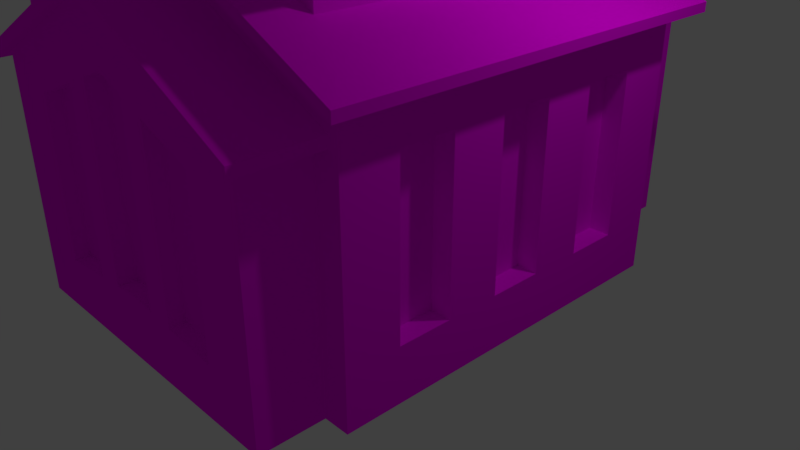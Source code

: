 # Source: churh.blend  (saved by Blender 2.78.0; exported with 4.5.12 LTS)
import bpy
from mathutils import Matrix  # noqa: F401  (used for matrix-valued properties, if any)

bpy.ops.wm.read_factory_settings(use_empty=True)
scene = bpy.context.scene
scene.name = 'Scene'

# ---- collections
col_collection_1 = bpy.data.collections.new('Collection 1'); scene.collection.children.link(col_collection_1)

# ---- images (referenced by path relative to the original .blend; pixels are not part of the script)
import os
ASSET_DIR = os.environ.get("B2B_ASSET_DIR", "")  # directory of the original .blend (textures are referenced by path, not embedded)
HERE = os.path.dirname(os.path.abspath(__file__))  # packed textures are extracted next to this script under _unpacked/

def load_image(name, relpath, width, height, colorspace="sRGB"):
    """Load a texture the original file referenced (path relative to the .blend, or extracted next to this script)."""
    p = next((c for c in (os.path.join(HERE, relpath), os.path.join(ASSET_DIR, relpath)) if relpath and os.path.exists(c)), "")
    if p:
        img = bpy.data.images.load(p, check_existing=True)
        img.name = name
    else:  # same state as the original file: an image datablock whose file is absent (Cycles renders it pink)
        img = bpy.data.images.new(name, width, height)
        img.source = "FILE"
        img.filepath = "//" + (relpath or name)
    img.colorspace_settings.name = colorspace
    return img
img_gray_png = load_image('Gray.png', 'Gray.png', 1024, 1024, 'sRGB')
img_black_png = load_image('Black.png', 'Black.png', 1024, 1024, 'sRGB')
img_darkish_gray = load_image('Darkish Gray', 'Darkish Gray.png', 1024, 1024, 'sRGB')

# ---- materials (node trees are filled in below, after node groups)
mat_gray = bpy.data.materials.new('Gray')
mat_gray.alpha_threshold = 0.0
mat_gray.roughness = 0.5
mat_gray.line_color = (0.0, 0.0, 0.0, 1.0)
mat_black = bpy.data.materials.new('Black')
mat_black.alpha_threshold = 0.0
mat_black.roughness = 0.5
mat_dark_gray = bpy.data.materials.new('Dark Gray')
mat_dark_gray.alpha_threshold = 0.0
mat_dark_gray.roughness = 0.5

# ---- material node trees
mat_gray.use_nodes = True; mat_gray.node_tree.nodes.clear()
_N = mat_gray.node_tree.nodes; _L = mat_gray.node_tree.links
n0 = _N.new('ShaderNodeOutputMaterial'); n0.name = 'Material Output'; n0.location = (300, 300)
n1 = _N.new('ShaderNodeBsdfDiffuse'); n1.name = 'Diffuse BSDF'; n1.location = (10, 300)
n2 = _N.new('ShaderNodeTexImage'); n2.name = 'Image Texture'; n2.location = (-180, 300)
n2.width = 140
n2.image = img_gray_png
_L.new(n1.outputs[0], n0.inputs[0])
_L.new(n2.outputs[0], n1.inputs[0])
n0.is_active_output = True
mat_black.use_nodes = True; mat_black.node_tree.nodes.clear()
_N = mat_black.node_tree.nodes; _L = mat_black.node_tree.links
n0 = _N.new('ShaderNodeOutputMaterial'); n0.name = 'Material Output'; n0.location = (300, 300)
n1 = _N.new('ShaderNodeBsdfDiffuse'); n1.name = 'Diffuse BSDF'; n1.location = (10, 300)
n2 = _N.new('ShaderNodeTexImage'); n2.name = 'Image Texture'; n2.location = (-180, 300)
n2.width = 140
n2.image = img_black_png
_L.new(n1.outputs[0], n0.inputs[0])
_L.new(n2.outputs[0], n1.inputs[0])
n0.is_active_output = True
mat_dark_gray.use_nodes = True; mat_dark_gray.node_tree.nodes.clear()
_N = mat_dark_gray.node_tree.nodes; _L = mat_dark_gray.node_tree.links
n0 = _N.new('ShaderNodeOutputMaterial'); n0.name = 'Material Output'; n0.location = (300, 300)
n1 = _N.new('ShaderNodeBsdfDiffuse'); n1.name = 'Diffuse BSDF'; n1.location = (10, 300)
n2 = _N.new('ShaderNodeTexImage'); n2.name = 'Image Texture'; n2.location = (-180, 300)
n2.width = 140
n2.image = img_darkish_gray
_L.new(n1.outputs[0], n0.inputs[0])
_L.new(n2.outputs[0], n1.inputs[0])
n0.is_active_output = True

# ---- world
world_world = bpy.data.worlds.new('World'); scene.world = world_world
world_world.color = (0.05088, 0.05088, 0.05088)
world_world.use_sun_shadow = False
world_world.sun_shadow_jitter_overblur = 0.0
world_world.cycles.sampling_method = 'MANUAL'

# ---- cameras
cam_camera = bpy.data.cameras.new('Camera')
cam_camera.clip_end = 100.0
cam_camera.lens = 35.0
cam_camera.sensor_width = 32.0
cam_camera.sensor_height = 18.0
cam_camera.ortho_scale = 7.314
cam_camera.dof.focus_distance = 0.0

# ---- lights
light_lamp = bpy.data.lights.new('Lamp', 'POINT')
light_lamp.transmission_factor = 0.0
light_lamp.cutoff_distance = 30.0
light_lamp.energy = 100.0
light_lamp.shadow_buffer_clip_start = 1.001
light_lamp.shadow_soft_size = 0.1
light_lamp.shadow_maximum_resolution = 0.006
light_lamp.use_absolute_resolution = True

# ---- meshes
me_cube = bpy.data.meshes.new('Cube')
me_cube.from_pydata([(1.0, 1.0, -0.04835), (1.0, -1.0, -0.04835), (-1.0, -1.0, -0.04835), (-1.0, 1.0, -0.04835), (1.0, 1.0, 1.368), (1.0, -1.0, 1.368), (-1.0, -1.0, 1.368), (-1.0, 1.0, 1.368), (1.788e-07, 1.0, -0.04835), (0.0, -1.0, -0.04835), (2.384e-07, 1.0, 1.85), (-5.364e-07, -1.0, 1.85), (0.7346, 0.5981, 1.496), (0.7346, -0.871, 1.496), (1.356e-07, 0.5981, 1.85), (-0.7346, 0.5981, 1.496), (-4.336e-07, -0.871, 1.85), (-0.7346, -0.871, 1.496), (0.7346, 0.5981, 1.824), (0.7346, -0.871, 1.824), (1.41e-07, 0.5981, 2.178), (-0.7346, 0.5981, 1.824), (-4.282e-07, -0.871, 2.178), (-0.7346, -0.871, 1.824), (-0.5138, 0.4805, -0.04657), (-0.6739, 0.4805, 3.952), (-0.6739, 1.688, -0.04657), (-0.6739, 1.688, 3.952), (0.5252, 0.4805, -0.04657), (0.6377, 0.4805, 3.952), (0.6377, 1.688, -0.04657), (0.6377, 1.688, 3.952), (-0.5118, 0.6454, 3.952), (-0.5118, 1.517, 3.952), (0.4944, 1.517, 3.952), (0.4944, 0.6454, 3.952), (-0.5118, 0.6454, 3.681), (-0.5118, 1.517, 3.681), (0.4944, 1.517, 3.681), (0.4944, 0.6454, 3.681), (-3.631e-08, -1.0, -0.04178), (-0.8695, -1.0, -0.04178), (0.8695, -1.0, -0.04178), (0.8695, -1.0, 1.19), (-0.8695, -1.0, 1.19), (-5.027e-07, -1.0, 1.609), (-1.207e-07, -1.339, -0.04178), (-0.8695, -1.339, -0.04178), (0.8695, -1.339, -0.04178), (0.8695, -1.339, 1.19), (-0.8695, -1.339, 1.19), (-5.871e-07, -1.339, 1.609), (-0.5138, 0.4805, 0.3679), (-0.5138, 0.4805, 0.7823), (-0.5138, 0.4805, 1.197), (-0.6739, 0.4805, 1.611), (-0.6739, 0.4805, 2.026), (-0.6739, 0.4805, 3.538), (-0.6739, 1.688, 3.538), (-0.6739, 1.688, 2.026), (-0.6739, 1.688, 1.611), (-0.6739, 1.688, 1.197), (-0.6739, 1.688, 0.7823), (-0.6739, 1.688, 0.3679), (0.6377, 1.688, 3.538), (0.6377, 1.688, 2.026), (0.6377, 1.688, 1.611), (0.6377, 1.688, 1.197), (0.6377, 1.688, 0.7823), (0.6377, 1.688, 0.3679), (0.6377, 0.4805, 3.538), (0.6377, 0.4805, 2.026), (0.6377, 0.4805, 1.611), (0.5252, 0.4805, 1.197), (0.5252, 0.4805, 0.7823), (0.5252, 0.4805, 0.3679), (0.2655, 1.688, -0.04657), (-0.2541, 1.688, -0.04657), (-0.2541, 1.688, 3.952), (0.005701, 1.688, 3.952), (0.2655, 1.688, 3.952), (-0.2541, 0.4805, -0.04657), (0.005701, 0.4805, -0.04657), (0.2655, 0.4805, -0.04657), (0.2655, 0.4805, 3.952), (0.005701, 0.4805, 3.952), (-0.2541, 0.4805, 3.952), (0.005701, 1.517, 3.952), (0.005701, 0.6454, 3.952), (-0.1716, 1.517, 3.681), (0.005701, 1.517, 3.681), (0.183, 1.517, 3.681), (0.183, 0.6454, 3.681), (0.005701, 0.6454, 3.681), (-0.1716, 0.6454, 3.681), (0.2655, 0.4805, 0.3679), (0.005701, 0.4805, 0.3679), (-0.2541, 0.4805, 0.3679), (0.2655, 0.4805, 0.7823), (0.005701, 0.4805, 0.7823), (-0.2541, 0.4805, 0.7823), (0.2655, 0.4805, 1.197), (0.005701, 0.4805, 1.197), (-0.2541, 0.4805, 1.197), (0.2655, 0.4805, 1.611), (0.005701, 0.4805, 1.611), (-0.2541, 0.4805, 1.611), (0.2655, 0.4805, 2.026), (0.005701, 0.4805, 2.026), (-0.2541, 0.4805, 2.026), (0.2655, 0.4805, 3.538), (0.005701, 0.4805, 3.538), (-0.2541, 0.4805, 3.538), (-0.2541, 1.688, 0.3679), (0.2655, 1.688, 0.3679), (-0.2541, 1.688, 0.7823), (0.005701, 1.688, 0.7823), (0.2655, 1.688, 0.7823), (-0.2541, 1.688, 1.197), (0.005701, 1.688, 1.197), (0.2655, 1.688, 1.197), (-0.2541, 1.688, 1.611), (0.005701, 1.688, 1.611), (0.2655, 1.688, 1.611), (-0.2541, 1.688, 2.026), (0.2655, 1.688, 2.026), (-0.2541, 1.688, 3.538), (0.005701, 1.688, 3.538), (0.2655, 1.688, 3.538), (0.2655, 1.566, -0.04657), (0.005701, 1.566, -0.04657), (-0.2541, 1.566, -0.04657), (-0.2541, 1.566, 0.3679), (0.005701, 1.566, 0.3679), (0.2655, 1.566, 0.3679), (-0.2541, 1.566, 0.7823), (0.005701, 1.566, 0.7823), (0.2655, 1.566, 0.7823), (0.6377, 0.7596, 3.952), (0.4944, 0.7596, 3.952), (0.4944, 0.7596, 3.835), (-0.5118, 0.7596, 3.835), (-0.5118, 0.7596, 3.952), (-0.6739, 0.7596, 3.835), (-0.6739, 0.7596, 3.952), (0.6377, 0.7596, 3.835), (0.6377, 0.8997, 3.952), (0.4944, 0.8997, 3.952), (0.4944, 0.8997, 3.835), (-0.5118, 0.8997, 3.835), (-0.6739, 0.8997, 3.835), (0.6377, 0.8997, 3.835), (-0.5118, 0.8997, 3.952), (-0.6739, 0.8997, 3.952), (0.6377, 1.235, 3.952), (0.4944, 1.235, 3.835), (0.4944, 1.235, 3.952), (-0.5118, 1.235, 3.835), (-0.6739, 1.235, 3.835), (0.6377, 1.235, 3.835), (0.4944, 1.095, 3.835), (-0.5118, 1.095, 3.952), (-0.5118, 1.095, 3.835), (-0.6739, 1.095, 3.835), (-0.6739, 1.095, 3.952), (0.6377, 1.095, 3.835), (0.6377, 1.095, 3.952), (0.4944, 1.095, 3.952), (0.1176, 0.4805, 3.835), (0.1176, 1.517, 3.835), (0.1176, 1.517, 3.952), (0.1176, 1.688, 3.835), (0.1176, 1.688, 3.952), (0.1176, 0.6454, 3.835), (0.1176, 0.6454, 3.952), (0.1176, 0.4805, 3.952), (-0.5118, 1.235, 3.952), (-0.6739, 1.235, 3.952), (-0.07768, 0.4805, 3.835), (-0.07768, 1.517, 3.835), (-0.07768, 1.688, 3.835), (-0.07768, 0.6454, 3.835), (-0.1716, 0.6454, 3.835), (-0.1716, 1.517, 3.835), (-0.2178, 1.688, 3.835), (-0.2178, 0.4805, 3.835), (-0.2178, 1.517, 3.835), (-0.2178, 0.6454, 3.835), (-0.2178, 1.688, 3.952), (-0.2178, 1.517, 3.952), (-0.07768, 0.6454, 3.952), (-0.07768, 0.4805, 3.952), (-0.2178, 0.553, 3.952), (-0.2178, 0.4805, 3.952), (-0.2178, 0.6454, 3.952), (-0.07768, 1.517, 3.952), (-0.07768, 1.688, 3.952), (0.2577, 1.517, 3.952), (0.2577, 1.688, 3.952), (0.2577, 1.517, 3.835), (0.2577, 0.4805, 3.952), (0.2577, 0.496, 3.952), (0.2577, 0.4805, 3.835), (0.2577, 0.6454, 3.952), (0.2577, 1.688, 3.835), (0.2577, 0.6454, 3.835), (0.183, 1.517, 3.835), (0.183, 0.6454, 3.835), (0.7346, 0.5981, 1.873), (0.7346, -0.871, 1.873), (1.418e-07, 0.5981, 2.227), (-0.7346, 0.5981, 1.873), (-4.274e-07, -0.871, 2.227), (-0.7346, -0.871, 1.873), (0.8775, 0.741, 1.743), (0.8775, -1.014, 1.743), (1.978e-07, 0.741, 2.166), (-0.8775, 0.741, 1.743), (-4.821e-07, -1.014, 2.166), (-0.8775, -1.014, 1.743), (0.8775, 0.741, 1.802), (0.8775, -1.014, 1.802), (1.988e-07, 0.741, 2.224), (-0.8775, 0.741, 1.802), (-4.812e-07, -1.014, 2.224), (-0.8775, -1.014, 1.802), (1.0, 1.0, 1.412), (1.0, -1.0, 1.412), (2.387e-07, 1.0, 1.893), (-1.0, 1.0, 1.412), (-5.362e-07, -1.0, 1.893), (-1.0, -1.0, 1.412), (-0.7346, -0.871, 1.54), (0.7346, 0.5981, 1.54), (0.7346, -0.871, 1.54), (1.358e-07, 0.5981, 1.894), (-0.7346, 0.5981, 1.54), (-4.334e-07, -0.871, 1.894), (1.121, 1.121, 1.303), (1.121, -1.121, 1.303), (2.841e-07, 1.121, 1.843), (-1.121, 1.121, 1.303), (-5.845e-07, -1.121, 1.843), (-1.121, -1.121, 1.303), (1.121, 1.121, 1.351), (2.843e-07, 1.121, 1.891), (-1.121, -1.121, 1.351), (-5.842e-07, -1.121, 1.891), (1.121, -1.121, 1.351), (-1.121, 1.121, 1.351), (-5.027e-07, -1.0, 1.659), (-0.8695, -1.0, 1.24), (0.8695, -1.0, 1.24), (-5.871e-07, -1.339, 1.659), (-0.8695, -1.339, 1.24), (0.8695, -1.339, 1.24), (-5.907e-07, -1.407, 1.599), (-5.907e-07, -1.407, 1.656), (-0.9498, -1.407, 1.142), (0.9498, -1.407, 1.142), (0.9498, -0.9812, 1.142), (-0.9498, -0.9812, 1.142), (-0.9498, -1.407, 1.196), (0.9498, -1.407, 1.196), (0.9498, -0.9812, 1.196), (-0.9498, -0.9812, 1.196), (1.0, 1.0, 0.2349), (1.0, 1.0, 0.5182), (1.0, 1.0, 0.8015), (1.0, 1.0, 1.085), (1.0, -1.0, 0.2349), (1.0, -1.0, 0.5182), (1.0, -1.0, 0.8015), (1.0, -1.0, 1.085), (-1.0, -1.0, 0.2349), (-1.0, -1.0, 0.5182), (-1.0, -1.0, 0.8015), (-1.0, -1.0, 1.085), (-1.0, 1.0, 0.2349), (-1.0, 1.0, 0.5182), (-1.0, 1.0, 0.8015), (-1.0, 1.0, 1.085), (1.907e-07, 1.0, 0.3313), (2.027e-07, 1.0, 0.7109), (2.146e-07, 1.0, 1.091), (2.265e-07, 1.0, 1.47), (0.8695, -1.0, 0.2045), (0.8695, -1.0, 0.4508), (0.8695, -1.0, 0.6972), (0.8695, -1.0, 0.9435), (-0.8695, -1.0, 0.2045), (-0.8695, -1.0, 0.4508), (-0.8695, -1.0, 0.6972), (-0.8695, -1.0, 0.9435), (0.8695, -1.339, 0.2045), (0.8695, -1.339, 0.4508), (0.8695, -1.339, 0.6972), (0.8695, -1.339, 0.9435), (-0.8695, -1.339, 0.2045), (-0.8695, -1.339, 0.4508), (-0.8695, -1.339, 0.6972), (-0.8695, -1.339, 0.9435), (-4.938e-07, -1.339, 1.279), (-2.14e-07, -1.339, 0.2883), (1.0, 0.7143, -0.04835), (1.0, 0.4286, -0.04835), (1.0, 0.1429, -0.04835), (1.0, -0.1429, -0.04835), (1.0, -0.4286, -0.04835), (1.0, -0.7143, -0.04835), (-1.0, -0.7143, -0.04835), (-1.0, -0.4286, -0.04835), (-1.0, -0.1429, -0.04835), (-1.0, 0.1429, -0.04835), (-1.0, 0.4286, -0.04835), (-1.0, 0.7143, -0.04835), (1.0, 0.7143, 1.368), (1.0, 0.4286, 1.368), (1.0, 0.1429, 1.368), (1.0, -0.1429, 1.368), (1.0, -0.4286, 1.368), (1.0, -0.7143, 1.368), (-1.0, -0.7143, 1.368), (-1.0, -0.4286, 1.368), (-1.0, -0.1429, 1.368), (-1.0, 0.1429, 1.368), (-1.0, 0.4286, 1.368), (-1.0, 0.7143, 1.368), (2.554e-08, -0.7143, -0.04835), (5.109e-08, -0.4286, -0.04835), (7.663e-08, -0.1429, -0.04835), (1.022e-07, 0.1429, -0.04835), (1.277e-07, 0.4286, -0.04835), (1.533e-07, 0.7143, -0.04835), (0.7346, 0.3882, 1.496), (0.7346, 0.1784, 1.496), (0.7346, -0.03152, 1.496), (0.7346, -0.2414, 1.496), (0.7346, -0.4513, 1.496), (0.7346, -0.6611, 1.496), (-0.7346, -0.6611, 1.496), (-0.7346, -0.4513, 1.496), (-0.7346, -0.2414, 1.496), (-0.7346, -0.03152, 1.496), (-0.7346, 0.1784, 1.496), (-0.7346, 0.3882, 1.496), (0.7346, 0.3882, 1.824), (0.7346, 0.1784, 1.824), (0.7346, -0.03152, 1.824), (0.7346, -0.2414, 1.824), (0.7346, -0.4513, 1.824), (0.7346, -0.6611, 1.824), (-0.7346, -0.6611, 1.824), (-0.7346, -0.4513, 1.824), (-0.7346, -0.2414, 1.824), (-0.7346, -0.03152, 1.824), (-0.7346, 0.1784, 1.824), (-0.7346, 0.3882, 1.824), (0.7346, 0.3882, 1.873), (0.7346, 0.1784, 1.873), (0.7346, -0.03152, 1.873), (0.7346, -0.2414, 1.873), (0.7346, -0.4513, 1.873), (0.7346, -0.6611, 1.873), (-0.7346, -0.6611, 1.873), (-0.7346, -0.4513, 1.873), (-0.7346, -0.2414, 1.873), (-0.7346, -0.03152, 1.873), (-0.7346, 0.1784, 1.873), (-0.7346, 0.3882, 1.873), (6.05e-08, 0.3882, 2.227), (-2.081e-08, 0.1784, 2.227), (-1.021e-07, -0.03152, 2.227), (-1.834e-07, -0.2414, 2.227), (-2.647e-07, -0.4513, 2.227), (-3.461e-07, -0.6611, 2.227), (0.8775, 0.4903, 1.743), (0.8775, 0.2396, 1.743), (0.8775, -0.0111, 1.743), (0.8775, -0.2618, 1.743), (0.8775, -0.5125, 1.743), (0.8775, -0.7632, 1.743), (-0.8775, -0.7632, 1.743), (-0.8775, -0.5125, 1.743), (-0.8775, -0.2618, 1.743), (-0.8775, -0.0111, 1.743), (-0.8775, 0.2396, 1.743), (-0.8775, 0.4903, 1.743), (0.8775, 0.4903, 1.802), (0.8775, 0.2396, 1.802), (0.8775, -0.0111, 1.802), (0.8775, -0.2618, 1.802), (0.8775, -0.5125, 1.802), (0.8775, -0.7632, 1.802), (-0.8775, -0.7632, 1.802), (-0.8775, -0.5125, 1.802), (-0.8775, -0.2618, 1.802), (-0.8775, -0.0111, 1.802), (-0.8775, 0.2396, 1.802), (-0.8775, 0.4903, 1.802), (1.0, 0.7143, 1.412), (1.0, 0.4286, 1.412), (1.0, 0.1428, 1.412), (1.0, -0.1429, 1.412), (1.0, -0.4286, 1.412), (1.0, -0.7143, 1.412), (-1.0, -0.7143, 1.412), (-1.0, -0.4286, 1.412), (-1.0, -0.1429, 1.412), (-1.0, 0.1428, 1.412), (-1.0, 0.4286, 1.412), (-1.0, 0.7143, 1.412), (0.7346, 0.3882, 1.54), (0.7346, 0.1783, 1.54), (0.7346, -0.03153, 1.54), (0.7346, -0.2414, 1.54), (0.7346, -0.4513, 1.54), (0.7346, -0.6612, 1.54), (-0.7346, -0.6612, 1.54), (-0.7346, -0.4513, 1.54), (-0.7346, -0.2414, 1.54), (-0.7346, -0.03153, 1.54), (-0.7346, 0.1783, 1.54), (-0.7346, 0.3882, 1.54), (1.121, 0.8006, 1.303), (1.121, 0.4804, 1.303), (1.121, 0.1601, 1.303), (1.121, -0.1601, 1.303), (1.121, -0.4804, 1.303), (1.121, -0.8006, 1.303), (-1.121, -0.8006, 1.303), (-1.121, -0.4804, 1.303), (-1.121, -0.1601, 1.303), (-1.121, 0.1601, 1.303), (-1.121, 0.4804, 1.303), (-1.121, 0.8006, 1.303), (1.121, 0.8006, 1.351), (1.121, 0.4804, 1.351), (1.121, 0.1601, 1.351), (1.121, -0.1601, 1.351), (1.121, -0.4804, 1.351), (1.121, -0.8007, 1.351), (-1.121, -0.8007, 1.351), (-1.121, -0.4804, 1.351), (-1.121, -0.1601, 1.351), (-1.121, 0.1601, 1.351), (-1.121, 0.4804, 1.351), (-1.121, 0.8006, 1.351), (-1.0, -0.7143, 0.2349), (-1.0, -0.4286, 0.2349), (-1.0, -0.1429, 0.2349), (-1.0, 0.1429, 0.2349), (-1.0, 0.4286, 0.2349), (-1.0, 0.7143, 0.2349), (-1.0, -0.7143, 0.5182), (-1.0, -0.4286, 0.5182), (-1.0, -0.1429, 0.5182), (-1.0, 0.1429, 0.5182), (-1.0, 0.4286, 0.5182), (-1.0, 0.7143, 0.5182), (-1.0, -0.7143, 0.8015), (-1.0, -0.4286, 0.8015), (-1.0, -0.1429, 0.8015), (-1.0, 0.1429, 0.8015), (-1.0, 0.4286, 0.8015), (-1.0, 0.7143, 0.8015), (-1.0, -0.7143, 1.085), (-1.0, -0.4286, 1.085), (-1.0, -0.1429, 1.085), (-1.0, 0.1429, 1.085), (-1.0, 0.4286, 1.085), (-1.0, 0.7143, 1.085), (1.0, 0.7143, 0.2349), (1.0, 0.4286, 0.2349), (1.0, 0.1429, 0.2349), (1.0, -0.1429, 0.2349), (1.0, -0.4286, 0.2349), (1.0, -0.7143, 0.2349), (1.0, 0.7143, 0.5182), (1.0, 0.4286, 0.5182), (1.0, 0.1429, 0.5182), (1.0, -0.1429, 0.5182), (1.0, -0.4286, 0.5182), (1.0, -0.7143, 0.5182), (1.0, 0.7143, 0.8015), (1.0, 0.4286, 0.8015), (1.0, 0.1429, 0.8015), (1.0, -0.1429, 0.8015), (1.0, -0.4286, 0.8015), (1.0, -0.7143, 0.8015), (1.0, 0.7143, 1.085), (1.0, 0.4286, 1.085), (1.0, 0.1429, 1.085), (1.0, -0.1429, 1.085), (1.0, -0.4286, 1.085), (1.0, -0.7143, 1.085), (0.8904, 0.7143, 0.2349), (0.8904, 0.4286, 0.2349), (0.8904, 0.1429, 0.2349), (0.8904, -0.1429, 0.2349), (0.8904, -0.4286, 0.2349), (0.8904, -0.7143, 0.2349), (0.8904, 0.7143, 0.5182), (0.8904, 0.4286, 0.5182), (0.8904, 0.1429, 0.5182), (0.8904, -0.1429, 0.5182), (0.8904, -0.4286, 0.5182), (0.8904, -0.7143, 0.5182), (0.8904, 0.7143, 0.8015), (0.8904, 0.4286, 0.8015), (0.8904, 0.1429, 0.8015), (0.8904, -0.1429, 0.8015), (0.8904, -0.4286, 0.8015), (0.8904, -0.7143, 0.8015), (0.8904, 0.7143, 1.085), (0.8904, 0.4286, 1.085), (0.8904, 0.1429, 1.085), (0.8904, -0.1429, 1.085), (0.8904, -0.4286, 1.085), (0.8904, -0.7143, 1.085), (-0.8983, -0.7143, 0.2349), (-0.8983, -0.4286, 0.2349), (-0.8983, -0.1429, 0.2349), (-0.8983, 0.1429, 0.2349), (-0.8983, 0.4286, 0.2349), (-0.8983, 0.7143, 0.2349), (-0.8983, -0.7143, 0.5182), (-0.8983, -0.4286, 0.5182), (-0.8983, -0.1429, 0.5182), (-0.8983, 0.1429, 0.5182), (-0.8983, 0.4286, 0.5182), (-0.8983, 0.7143, 0.5182), (-0.8983, -0.7143, 0.8015), (-0.8983, -0.4286, 0.8015), (-0.8983, -0.1429, 0.8015), (-0.8983, 0.1429, 0.8015), (-0.8983, 0.4286, 0.8015), (-0.8983, 0.7143, 0.8015), (-0.8983, -0.7143, 1.085), (-0.8983, -0.4286, 1.085), (-0.8983, -0.1429, 1.085), (-0.8983, 0.1429, 1.085), (-0.8983, 0.4286, 1.085), (-0.8983, 0.7143, 1.085), (-0.3333, 1.0, -0.04835), (-0.6667, 1.0, -0.04835), (-0.3333, -1.0, -0.04835), (-0.6667, -1.0, -0.04835), (-0.3333, 1.0, 1.689), (-0.6667, 1.0, 1.529), (-0.3333, -1.0, 1.689), (-0.6667, -1.0, 1.529), (-0.2449, 0.5981, 1.732), (-0.4897, 0.5981, 1.614), (-0.2449, -0.871, 1.732), (-0.4897, -0.871, 1.614), (-0.2449, 0.5981, 2.06), (-0.4897, 0.5981, 1.942), (-0.2449, -0.871, 2.06), (-0.4897, -0.871, 1.942), (-0.2898, -1.0, -0.04178), (-0.5796, -1.0, -0.04178), (-0.2898, -1.0, 1.469), (-0.5796, -1.0, 1.329), (-0.2898, -1.339, -0.04178), (-0.5796, -1.339, -0.04178), (-0.2898, -1.339, 1.469), (-0.5796, -1.339, 1.329), (-0.2449, 0.5981, 2.109), (-0.4897, 0.5981, 1.991), (-0.2449, -0.871, 2.109), (-0.4897, -0.871, 1.991), (-0.2925, 0.741, 2.025), (-0.585, 0.741, 1.884), (-0.2925, -1.014, 2.025), (-0.585, -1.014, 1.884), (-0.2925, 0.741, 2.083), (-0.585, 0.741, 1.943), (-0.2925, -1.014, 2.083), (-0.585, -1.014, 1.943), (-0.3333, 1.0, 1.733), (-0.6667, 1.0, 1.572), (-0.3333, -1.0, 1.733), (-0.6667, -1.0, 1.572), (-0.2449, 0.5981, 1.776), (-0.4897, 0.5981, 1.658), (-0.2449, -0.871, 1.776), (-0.4897, -0.871, 1.658), (-0.3736, 1.121, 1.663), (-0.7473, 1.121, 1.483), (-0.3736, -1.121, 1.663), (-0.7473, -1.121, 1.483), (-0.3736, 1.121, 1.711), (-0.7473, 1.121, 1.531), (-0.3736, -1.121, 1.711), (-0.7473, -1.121, 1.531), (-0.2898, -1.0, 1.519), (-0.5796, -1.0, 1.379), (-0.2898, -1.339, 1.519), (-0.5796, -1.339, 1.379), (-0.3166, -1.407, 1.447), (-0.6332, -1.407, 1.294), (-0.3166, -1.407, 1.503), (-0.6332, -1.407, 1.35), (-0.2898, -1.339, 0.2604), (-0.5796, -1.339, 0.2325), (-0.2898, -1.339, 0.5625), (-0.5796, -1.339, 0.5067), (-0.2898, -1.339, 0.8647), (-0.5796, -1.339, 0.7809), (-0.2898, -1.339, 1.167), (-0.5796, -1.339, 1.055), (-0.3333, 1.0, 1.342), (-0.6667, 1.0, 1.213), (-0.3333, 1.0, 0.9942), (-0.6667, 1.0, 0.8979), (-0.3333, 1.0, 0.6467), (-0.6667, 1.0, 0.5825), (-0.3333, 1.0, 0.2992), (-0.6667, 1.0, 0.2671), (-0.4897, 0.3882, 1.991), (-0.2449, 0.3882, 2.109), (-0.4897, 0.1784, 1.991), (-0.2449, 0.1784, 2.109), (-0.4897, -0.03152, 1.991), (-0.2449, -0.03152, 2.109), (-0.4897, -0.2414, 1.991), (-0.2449, -0.2414, 2.109), (-0.4897, -0.4513, 1.991), (-0.2449, -0.4513, 2.109), (-0.4897, -0.6611, 1.991), (-0.2449, -0.6611, 2.109), (-0.3333, 0.7143, -0.04835), (-0.6667, 0.7143, -0.04835), (-0.3333, 0.4286, -0.04835), (-0.6667, 0.4286, -0.04835), (-0.3333, 0.1429, -0.04835), (-0.6667, 0.1429, -0.04835), (-0.3333, -0.1429, -0.04835), (-0.6667, -0.1429, -0.04835), (-0.3333, -0.4286, -0.04835), (-0.6667, -0.4286, -0.04835), (-0.3333, -0.7143, -0.04835), (-0.6667, -0.7143, -0.04835), (0.6667, 1.0, -0.04835), (0.3333, 1.0, -0.04835), (0.6667, -1.0, -0.04835), (0.3333, -1.0, -0.04835), (0.6667, 1.0, 1.529), (0.3333, 1.0, 1.689), (0.6667, -1.0, 1.529), (0.3333, -1.0, 1.689), (0.4897, 0.5981, 1.614), (0.2449, 0.5981, 1.732), (0.4897, -0.871, 1.614), (0.2449, -0.871, 1.732), (0.4897, 0.5981, 1.942), (0.2449, 0.5981, 2.06), (0.4897, -0.871, 1.942), (0.2449, -0.871, 2.06), (0.5796, -1.0, -0.04178), (0.2898, -1.0, -0.04178), (0.5796, -1.0, 1.329), (0.2898, -1.0, 1.469), (0.5796, -1.339, -0.04178), (0.2898, -1.339, -0.04178), (0.5796, -1.339, 1.329), (0.2898, -1.339, 1.469), (0.4897, 0.5981, 1.991), (0.2449, 0.5981, 2.109), (0.4897, -0.871, 1.991), (0.2449, -0.871, 2.109), (0.585, 0.741, 1.884), (0.2925, 0.741, 2.025), (0.585, -1.014, 1.884), (0.2925, -1.014, 2.025), (0.585, 0.741, 1.943), (0.2925, 0.741, 2.083), (0.585, -1.014, 1.943), (0.2925, -1.014, 2.083), (0.6667, 1.0, 1.572), (0.3333, 1.0, 1.733), (0.6667, -1.0, 1.572), (0.3333, -1.0, 1.733), (0.4897, 0.5981, 1.658), (0.2449, 0.5981, 1.776), (0.4897, -0.871, 1.658), (0.2449, -0.871, 1.776), (0.7473, 1.121, 1.483), (0.3736, 1.121, 1.663), (0.7473, -1.121, 1.483), (0.3736, -1.121, 1.663), (0.7473, 1.121, 1.531), (0.3736, 1.121, 1.711), (0.7473, -1.121, 1.531), (0.3736, -1.121, 1.711), (0.5796, -1.0, 1.379), (0.2898, -1.0, 1.519), (0.5796, -1.339, 1.379), (0.2898, -1.339, 1.519), (0.6332, -1.407, 1.294), (0.3166, -1.407, 1.447), (0.6332, -1.407, 1.35), (0.3166, -1.407, 1.503), (0.5796, -1.339, 0.2325), (0.2898, -1.339, 0.2604), (0.5796, -1.339, 0.5067), (0.2898, -1.339, 0.5625), (0.5796, -1.339, 0.7809), (0.2898, -1.339, 0.8647), (0.5796, -1.339, 1.055), (0.2898, -1.339, 1.167), (0.6667, 1.0, 1.213), (0.3333, 1.0, 1.342), (0.6667, 1.0, 0.8979), (0.3333, 1.0, 0.9942), (0.6667, 1.0, 0.5825), (0.3333, 1.0, 0.6467), (0.6667, 1.0, 0.2671), (0.3333, 1.0, 0.2992), (0.2449, 0.3882, 2.109), (0.4897, 0.3882, 1.991), (0.2449, 0.1784, 2.109), (0.4897, 0.1784, 1.991), (0.2449, -0.03152, 2.109), (0.4897, -0.03152, 1.991), (0.2449, -0.2414, 2.109), (0.4897, -0.2414, 1.991), (0.2449, -0.4513, 2.109), (0.4897, -0.4513, 1.991), (0.2449, -0.6611, 2.109), (0.4897, -0.6611, 1.991), (0.6667, 0.7143, -0.04835), (0.3333, 0.7143, -0.04835), (0.6667, 0.4286, -0.04835), (0.3333, 0.4286, -0.04835), (0.6667, 0.1429, -0.04835), (0.3333, 0.1429, -0.04835), (0.6667, -0.1429, -0.04835), (0.3333, -0.1429, -0.04835), (0.6667, -0.4286, -0.04835), (0.3333, -0.4286, -0.04835), (0.6667, -0.7143, -0.04835), (0.3333, -0.7143, -0.04835), (-0.2898, -1.261, 0.2604), (-0.5796, -1.261, 0.2325), (-0.2898, -1.261, 0.5625), (-0.5796, -1.261, 0.5067), (-0.2898, -1.261, 0.8647), (-0.5796, -1.261, 0.7809), (-0.2898, -1.261, 1.167), (-0.5796, -1.261, 1.055), (0.5796, -1.261, 0.2325), (0.2898, -1.261, 0.2604), (0.5796, -1.261, 0.5067), (0.2898, -1.261, 0.5625), (0.5796, -1.261, 0.7809), (0.2898, -1.261, 0.8647), (0.5796, -1.261, 1.055), (0.2898, -1.261, 1.167), (0.1356, 1.688, 0.7823), (0.1356, 1.688, 1.197), (0.1356, 1.688, 1.611), (0.1356, 1.688, 2.026), (0.1356, 1.688, 3.538), (0.1356, 1.566, -0.04657), (0.1356, 1.566, 0.3679), (0.1356, 1.566, 0.7823), (-0.1242, 1.688, 0.7823), (-0.1242, 1.688, 1.197), (-0.1242, 1.688, 1.611), (-0.1242, 1.688, 2.026), (-0.1242, 1.688, 3.538), (-0.1242, 1.566, -0.04657), (-0.1242, 1.566, 0.3679), (-0.1242, 1.566, 0.7823), (-0.1242, 1.438, 2.44), (-0.1242, 1.52, 2.438), (-0.6739, 0.4805, 2.53), (-0.6739, 0.4805, 3.034), (-0.6739, 1.688, 3.034), (-0.6739, 1.688, 2.53), (0.6377, 1.688, 3.034), (0.6377, 1.688, 2.53), (0.6377, 0.4805, 3.034), (0.6377, 0.4805, 2.53), (-0.2541, 1.688, 3.034), (-0.2541, 1.688, 2.53), (0.2655, 1.688, 3.034), (0.2655, 1.688, 2.53), (0.2655, 0.4805, 3.034), (0.2655, 0.4805, 2.53), (0.005701, 0.4805, 3.034), (0.005701, 0.4805, 2.53), (-0.2541, 0.4805, 3.034), (-0.2541, 0.4805, 2.53), (0.166, 1.688, 3.034), (0.166, 1.688, 2.53), (-0.1539, 1.688, 3.034), (-0.1539, 1.688, 2.53), (-0.6739, 1.173, -0.04657), (-0.6739, 0.8268, -0.04657), (-0.6739, 0.8268, 0.3679), (-0.6739, 1.173, 0.3679), (-0.6739, 0.8268, 0.7823), (-0.6739, 1.173, 0.7823), (-0.6739, 0.8268, 1.197), (-0.6739, 1.173, 1.197), (-0.6739, 0.8268, 1.611), (-0.6739, 1.173, 1.611), (-0.6739, 0.8268, 2.026), (-0.6739, 1.173, 2.026), (-0.6739, 0.8268, 3.538), (-0.6739, 1.173, 3.538), (-0.2541, 1.173, -0.04657), (-0.2541, 0.8268, -0.04657), (-0.6739, 0.8268, 2.53), (-0.6739, 1.173, 2.53), (-0.6739, 0.8268, 3.034), (-0.6739, 1.173, 3.034), (0.6377, 0.8268, -0.04657), (0.6377, 1.173, -0.04657), (0.6377, 1.173, 0.3679), (0.6377, 0.8268, 0.3679), (0.6377, 1.173, 0.7823), (0.6377, 0.8268, 0.7823), (0.6377, 1.173, 1.197), (0.6377, 0.8268, 1.197), (0.6377, 1.173, 1.611), (0.6377, 0.8268, 1.611), (0.6377, 1.173, 2.026), (0.6377, 0.8268, 2.026), (0.6377, 1.173, 3.538), (0.6377, 0.8268, 3.538), (0.2655, 1.173, -0.04657), (0.2655, 0.8268, -0.04657), (0.6377, 1.173, 2.53), (0.6377, 0.8268, 2.53), (0.6377, 1.173, 3.034), (0.6377, 0.8268, 3.034), (0.5223, 1.173, 2.53), (0.5223, 0.8268, 2.53), (0.5223, 1.173, 3.034), (0.5223, 0.8268, 3.034), (-0.5924, 0.8268, 2.53), (-0.5924, 1.173, 2.53), (-0.5924, 0.8268, 3.034), (-0.5924, 1.173, 3.034), (0.166, 1.57, 3.034), (0.166, 1.57, 2.53), (-0.1539, 1.57, 3.034), (-0.1539, 1.57, 2.53), (0.1667, 1.0, -0.04835), (0.1667, -1.0, -0.04835), (0.1667, 1.0, 1.77), (0.1667, -1.0, 1.77), (0.1224, 0.5981, 1.791), (0.1224, -0.871, 1.791), (0.1224, 0.5981, 2.119), (0.1224, -0.871, 2.119), (0.1449, -1.0, -0.04178), (0.1449, -1.0, 1.539), (0.1449, -1.339, -0.04178), (0.1449, -1.339, 1.539), (0.1224, 0.5981, 2.168), (0.1224, -0.871, 2.168), (0.1462, 0.741, 2.095), (0.1462, -1.014, 2.095), (0.1462, 0.741, 2.154), (0.1462, -1.014, 2.154), (0.1667, 1.0, 1.813), (0.1667, -1.0, 1.813), (0.1224, 0.5981, 1.835), (0.1224, -0.871, 1.835), (0.1868, 1.121, 1.753), (0.1868, -1.121, 1.753), (0.1868, 1.121, 1.801), (0.1868, -1.121, 1.801), (0.1449, -1.0, 1.589), (0.1449, -1.339, 1.589), (0.1583, -1.407, 1.523), (0.1583, -1.407, 1.58), (0.1449, -1.339, 0.2743), (0.1449, -1.339, 0.5905), (0.1449, -1.339, 0.9066), (0.1449, -1.339, 1.223), (0.1667, 1.0, 1.406), (0.1667, 1.0, 1.042), (0.1667, 1.0, 0.6788), (0.1667, 1.0, 0.3152), (0.1667, 0.7143, -0.04835), (0.1667, 0.4286, -0.04835), (0.1667, 0.1429, -0.04835), (0.1667, -0.1429, -0.04835), (0.1667, -0.4286, -0.04835), (0.1667, -0.7143, -0.04835), (0.1224, 0.3882, 2.168), (0.1224, 0.1784, 2.168), (0.1224, -0.03152, 2.168), (0.1224, -0.2414, 2.168), (0.1224, -0.4513, 2.168), (0.1224, -0.6611, 2.168), (-0.1224, 0.3882, 2.168), (-0.1224, 0.1784, 2.168), (-0.1224, -0.03152, 2.168), (-0.1224, -0.2414, 2.168), (-0.1224, -0.4513, 2.168), (-0.1224, -0.6611, 2.168), (-0.1667, 1.0, -0.04835), (-0.1667, -1.0, -0.04835), (-0.1667, 1.0, 1.77), (-0.1667, -1.0, 1.77), (-0.1224, 0.5981, 1.791), (-0.1224, -0.871, 1.791), (-0.1224, 0.5981, 2.119), (-0.1224, -0.871, 2.119), (-0.1449, -1.0, -0.04178), (-0.1449, -1.0, 1.539), (-0.1449, -1.339, -0.04178), (-0.1449, -1.339, 1.539), (-0.1224, 0.5981, 2.168), (-0.1224, -0.871, 2.168), (-0.1462, 0.741, 2.095), (-0.1462, -1.014, 2.095), (-0.1462, 0.741, 2.154), (-0.1462, -1.014, 2.154), (-0.1667, 1.0, 1.813), (-0.1667, -1.0, 1.813), (-0.1224, 0.5981, 1.835), (-0.1224, -0.871, 1.835), (-0.1868, 1.121, 1.753), (-0.1868, -1.121, 1.753), (-0.1868, 1.121, 1.801), (-0.1868, -1.121, 1.801), (-0.1449, -1.0, 1.589), (-0.1449, -1.339, 1.589), (-0.1583, -1.407, 1.523), (-0.1583, -1.407, 1.58), (-0.1449, -1.339, 0.2743), (-0.1449, -1.339, 0.5905), (-0.1449, -1.339, 0.9066), (-0.1449, -1.339, 1.223), (-0.1667, 1.0, 1.406), (-0.1667, 1.0, 1.042), (-0.1667, 1.0, 0.6788), (-0.1667, 1.0, 0.3152), (-0.1667, 0.7143, -0.04835), (-0.1667, 0.4286, -0.04835), (-0.1667, 0.1429, -0.04835), (-0.1667, -0.1429, -0.04835), (-0.1667, -0.4286, -0.04835), (-0.1667, -0.7143, -0.04835), (-4.775e-07, -1.248, 1.279), (-3.842e-07, -1.248, 0.9485), (-2.909e-07, -1.248, 0.6184), (-1.976e-07, -1.248, 0.2883), (0.1449, -1.248, 0.2743), (0.1449, -1.248, 0.5905), (0.1449, -1.248, 0.9066), (0.1449, -1.248, 1.223), (-0.1449, -1.248, 0.2743), (-0.1449, -1.248, 0.5905), (-0.1449, -1.248, 0.9066), (-0.1449, -1.248, 1.223), (0.2653, 1.0, -0.04835), (-0.2539, 1.0, -0.04835), (-0.7528, 0.4107, 3.549), (-0.7528, 0.4107, 3.95), (-0.7528, 1.254, 3.95), (-0.7528, 1.76, 3.95), (0.2968, 1.76, 3.95), (0.7128, 1.76, 3.95), (0.7128, 0.7225, 3.95), (0.7128, 0.4107, 3.95), (-0.2836, 0.4107, 3.95), (-0.7528, 1.76, 3.549), (0.7128, 1.76, 3.549), (0.7128, 0.4107, 3.549), (-0.2836, 0.4107, 3.549), (0.7128, 0.7977, 3.549), (0.2968, 1.76, 3.549), (-0.7528, 1.185, 3.549), (-0.2836, 1.76, 3.95), (-0.08658, 1.76, 3.95), (0.006588, 1.76, 3.95), (0.2882, 1.76, 3.95), (0.2968, 0.4107, 3.95), (0.1316, 0.4107, 3.95), (0.006588, 0.4107, 3.95), (-0.2431, 0.4107, 3.95), (0.2968, 0.4107, 3.549), (0.006588, 0.4107, 3.549), (-0.2836, 1.76, 3.549), (-0.1385, 1.76, 3.549), (0.006588, 1.76, 3.549), (0.1517, 1.76, 3.549), (-0.7528, 0.7225, 3.819), (-0.7528, 0.7225, 3.95), (0.7128, 0.7225, 3.819), (0.7128, 0.8791, 3.819), (0.7128, 0.8791, 3.95), (-0.7528, 0.8791, 3.819), (-0.7528, 0.8791, 3.95), (0.7128, 1.254, 3.819), (0.7128, 1.254, 3.95), (-0.7528, 1.097, 3.819), (-0.7528, 1.097, 3.95), (-0.7528, 1.254, 3.819), (0.7128, 1.097, 3.819), (0.7128, 1.097, 3.95), (0.1316, 0.4107, 3.819), (0.1316, 1.76, 3.819), (0.1316, 1.76, 3.95), (-0.2431, 1.76, 3.819), (-0.08658, 1.76, 3.819), (-0.2431, 0.4107, 3.819), (-0.08658, 0.4107, 3.819), (-0.2431, 1.76, 3.95), (-0.08658, 0.4107, 3.95), (0.2882, 1.76, 3.819), (0.2882, 0.4107, 3.819), (0.2882, 0.4107, 3.95), (-0.7528, 0.7977, 3.549), (0.7128, 1.185, 3.549)], [(776, 777), (645, 964), (544, 965), (852, 908)], [(643, 547, 2, 310), (857, 16, 237, 873), (495, 321, 5, 273), (909, 9, 40, 916), (471, 327, 7, 281), (619, 545, 3, 278), (889, 852, 8, 282), (646, 1, 42, 660), (680, 226, 244, 692), (895, 853, 9, 328), (913, 16, 22, 915), (856, 14, 20, 858), (912, 14, 235, 928), (322, 6, 243, 430), (652, 12, 233, 684), (405, 227, 248, 441), (369, 211, 223, 399), (346, 18, 214, 376), (334, 12, 18, 346), (654, 13, 19, 658), (340, 17, 23, 352), (553, 15, 21, 557), (171, 204, 1019, 1011), (85, 191, 1018, 988), (202, 168, 1010, 1020), (143, 150, 1001, 996), (835, 820, 28, 83), (27, 177, 176, 33), (84, 29, 35, 203, 201), (29, 138, 139, 35), (89, 37, 36, 94), (35, 139, 140, 148, 147, 167, 160, 155, 156, 34, 38, 39), (33, 176, 157, 162, 161, 152, 149, 141, 142, 32, 36, 37), (599, 254, 262, 603), (666, 49, 259, 700), (551, 6, 44, 563), (274, 2, 41, 290), (855, 11, 45, 861), (273, 5, 43, 289), (611, 567, 50, 301), (885, 863, 51, 302), (289, 43, 49, 297), (660, 42, 48, 664), (290, 41, 47, 298), (916, 40, 46, 918), (81, 97, 52, 24), (97, 100, 53, 52), (100, 103, 54, 53), (103, 106, 55, 54), (106, 109, 56, 55), (794, 112, 57, 779), (820, 823, 75, 28), (823, 825, 74, 75), (825, 827, 73, 74), (827, 829, 72, 73), (829, 831, 71, 72), (839, 833, 70, 784), (76, 114, 69, 30), (114, 117, 68, 69), (117, 120, 67, 68), (120, 123, 66, 67), (123, 125, 65, 66), (788, 128, 64, 782), (800, 803, 63, 26), (803, 805, 62, 63), (805, 807, 61, 62), (807, 809, 60, 61), (809, 811, 59, 60), (819, 813, 58, 780), (780, 58, 126, 786), (796, 764, 128, 788), (60, 59, 124, 121), (762, 763, 125, 123), (61, 60, 121, 118), (769, 770, 122, 119), (761, 762, 123, 120), (62, 61, 118, 115), (768, 769, 119, 116), (760, 761, 120, 117), (63, 62, 115, 113), (113, 115, 135, 132), (26, 63, 113, 77), (117, 114, 134, 137), (784, 70, 110, 790), (790, 110, 111, 792), (792, 111, 112, 794), (72, 71, 107, 104), (104, 107, 108, 105), (105, 108, 109, 106), (73, 72, 104, 101), (101, 104, 105, 102), (102, 105, 106, 103), (74, 73, 101, 98), (98, 101, 102, 99), (99, 102, 103, 100), (75, 74, 98, 95), (95, 98, 99, 96), (96, 99, 100, 97), (28, 75, 95, 83), (83, 95, 96, 82), (82, 96, 97, 81), (32, 194, 187, 182, 94, 36), (88, 174, 173, 207, 92, 93), (38, 91, 92, 39), (91, 90, 93, 92), (90, 89, 94, 93), (188, 189, 186, 184), (31, 80, 198, 197, 34), (79, 196, 195, 87), (25, 86, 192, 194, 32), (86, 193, 192), (85, 175, 174, 88), (34, 197, 199, 206, 91, 38), (87, 195, 179, 183, 89, 90), (801, 815, 81, 24), (198, 80, 970, 985), (196, 79, 984, 983), (184, 180, 1014, 1013), (84, 200, 1021, 986), (27, 78, 982, 969), (764, 127, 994, 995), (774, 775, 136, 133), (766, 767, 137, 134), (773, 774, 133, 130), (765, 766, 134, 129), (768, 116, 136, 775), (114, 76, 129, 134), (77, 113, 132, 131), (760, 117, 137, 767), (190, 191, 85, 88), (201, 200, 84), (143, 141, 149, 150), (140, 145, 151, 148), (150, 149, 152, 153), (148, 151, 146, 147), (182, 181, 190, 88, 93, 94), (163, 162, 157, 158), (160, 165, 159, 155), (178, 181, 182, 187, 185), (179, 180, 184, 186, 183), (180, 179, 195, 196), (181, 178, 191, 190), (165, 160, 167, 166), (162, 163, 164, 161), (147, 146, 166, 167), (156, 154, 31, 34), (207, 205, 203, 35, 39, 92), (206, 169, 170, 87, 90, 91), (170, 172, 79, 87), (185, 187, 194, 192, 193), (168, 173, 174, 175), (169, 171, 172, 170), (199, 197, 198, 204), (205, 202, 200, 201, 203), (145, 140, 139, 138), (141, 143, 144, 142), (161, 164, 153, 152), (142, 144, 25, 32), (202, 205, 207, 173, 168), (199, 204, 171, 169, 206), (158, 157, 176, 177), (155, 159, 154, 156), (183, 186, 189, 33, 37, 89), (33, 189, 188, 78, 27), (630, 364, 213, 571), (901, 375, 212, 865), (352, 23, 219, 382), (571, 213, 225, 579), (865, 212, 224, 869), (915, 22, 218, 923), (674, 215, 221, 678), (376, 214, 220, 388), (382, 219, 225, 394), (573, 217, 223, 577), (866, 216, 222, 868), (923, 218, 224, 925), (858, 20, 216, 866), (363, 209, 221, 393), (557, 21, 217, 573), (668, 208, 220, 676), (920, 210, 222, 924), (658, 19, 215, 674), (581, 229, 236, 585), (406, 231, 232, 418), (870, 228, 235, 872), (927, 230, 237, 929), (400, 226, 233, 412), (682, 227, 234, 686), (854, 10, 240, 874), (411, 229, 249, 447), (555, 17, 232, 587), (911, 11, 242, 931), (345, 15, 236, 423), (339, 13, 234, 417), (430, 243, 246, 442), (874, 240, 245, 876), (931, 242, 247, 933), (424, 238, 244, 436), (690, 239, 248, 694), (589, 241, 249, 593), (316, 4, 238, 424), (650, 5, 239, 690), (926, 228, 245, 932), (871, 230, 247, 877), (549, 7, 241, 589), (583, 231, 246, 595), (597, 251, 254, 599), (878, 250, 253, 879), (861, 45, 250, 878), (563, 44, 251, 597), (254, 251, 265, 262), (44, 50, 258, 261), (261, 258, 262, 265), (936, 256, 257, 937), (259, 260, 264, 263), (700, 259, 263, 702), (43, 252, 264, 260), (879, 253, 257, 881), (919, 51, 256, 936), (251, 44, 261, 265), (49, 43, 260, 259), (252, 255, 263, 264), (44, 293, 301, 50), (293, 292, 300, 301), (292, 291, 299, 300), (291, 290, 298, 299), (42, 286, 294, 48), (286, 287, 295, 294), (287, 288, 296, 295), (288, 289, 297, 296), (862, 882, 303, 46), (939, 938, 960, 961), (884, 885, 959, 958), (938, 303, 955, 960), (565, 605, 298, 47), (605, 607, 299, 298), (607, 609, 300, 299), (609, 611, 301, 300), (1, 270, 286, 42), (270, 271, 287, 286), (271, 272, 288, 287), (272, 273, 289, 288), (6, 277, 293, 44), (277, 276, 292, 293), (276, 275, 291, 292), (275, 274, 290, 291), (854, 886, 285, 10), (886, 887, 284, 285), (887, 888, 283, 284), (888, 889, 282, 283), (549, 613, 281, 7), (613, 615, 280, 281), (615, 617, 279, 280), (617, 619, 278, 279), (315, 453, 278, 3), (453, 459, 279, 278), (459, 465, 280, 279), (465, 471, 281, 280), (309, 477, 270, 1), (477, 483, 271, 270), (483, 489, 272, 271), (489, 495, 273, 272), (268, 269, 490, 484), (482, 488, 512, 506), (485, 491, 492, 486), (490, 491, 515, 514), (487, 493, 494, 488), (483, 477, 501, 507), (267, 268, 484, 478), (486, 492, 516, 510), (479, 485, 486, 480), (487, 481, 505, 511), (481, 487, 488, 482), (475, 474, 498, 499), (266, 267, 478, 472), (476, 482, 506, 500), (473, 479, 480, 474), (491, 485, 509, 515), (475, 481, 482, 476), (480, 486, 510, 504), (0, 266, 472, 304), (304, 472, 473, 305), (305, 473, 474, 306), (306, 474, 475, 307), (307, 475, 476, 308), (308, 476, 477, 309), (276, 277, 466, 460), (467, 461, 533, 539), (461, 467, 468, 462), (468, 469, 541, 540), (463, 469, 470, 464), (456, 462, 534, 528), (275, 276, 460, 454), (457, 451, 523, 529), (455, 461, 462, 456), (460, 466, 538, 532), (457, 463, 464, 458), (453, 452, 524, 525), (274, 275, 454, 448), (461, 455, 527, 533), (449, 455, 456, 450), (450, 456, 528, 522), (451, 457, 458, 452), (466, 467, 539, 538), (2, 274, 448, 310), (310, 448, 449, 311), (311, 449, 450, 312), (312, 450, 451, 313), (313, 451, 452, 314), (314, 452, 453, 315), (5, 321, 429, 239), (321, 320, 428, 429), (320, 319, 427, 428), (319, 318, 426, 427), (318, 317, 425, 426), (317, 316, 424, 425), (239, 429, 441, 248), (429, 428, 440, 441), (428, 427, 439, 440), (427, 426, 438, 439), (426, 425, 437, 438), (425, 424, 436, 437), (241, 435, 447, 249), (435, 434, 446, 447), (434, 433, 445, 446), (433, 432, 444, 445), (432, 431, 443, 444), (431, 430, 442, 443), (12, 334, 412, 233), (334, 335, 413, 412), (335, 336, 414, 413), (336, 337, 415, 414), (337, 338, 416, 415), (338, 339, 417, 416), (17, 340, 418, 232), (340, 341, 419, 418), (341, 342, 420, 419), (342, 343, 421, 420), (343, 344, 422, 421), (344, 345, 423, 422), (231, 406, 442, 246), (406, 407, 443, 442), (407, 408, 444, 443), (408, 409, 445, 444), (409, 410, 446, 445), (410, 411, 447, 446), (227, 405, 417, 234), (405, 404, 416, 417), (404, 403, 415, 416), (403, 402, 414, 415), (402, 401, 413, 414), (401, 400, 412, 413), (229, 411, 423, 236), (411, 410, 422, 423), (410, 409, 421, 422), (409, 408, 420, 421), (408, 407, 419, 420), (407, 406, 418, 419), (208, 358, 388, 220), (358, 359, 389, 388), (359, 360, 390, 389), (360, 361, 391, 390), (361, 362, 392, 391), (362, 363, 393, 392), (217, 387, 399, 223), (387, 386, 398, 399), (386, 385, 397, 398), (385, 384, 396, 397), (384, 383, 395, 396), (383, 382, 394, 395), (215, 381, 393, 221), (381, 380, 392, 393), (380, 379, 391, 392), (379, 378, 390, 391), (378, 377, 389, 390), (377, 376, 388, 389), (21, 357, 387, 217), (357, 356, 386, 387), (356, 355, 385, 386), (355, 354, 384, 385), (354, 353, 383, 384), (353, 352, 382, 383), (864, 210, 370, 896), (896, 370, 371, 897), (897, 371, 372, 898), (898, 372, 373, 899), (899, 373, 374, 900), (900, 374, 375, 901), (569, 211, 369, 620), (620, 369, 368, 622), (622, 368, 367, 624), (624, 367, 366, 626), (626, 366, 365, 628), (628, 365, 364, 630), (15, 345, 357, 21), (345, 344, 356, 357), (344, 343, 355, 356), (343, 342, 354, 355), (342, 341, 353, 354), (341, 340, 352, 353), (13, 339, 351, 19), (339, 338, 350, 351), (338, 337, 349, 350), (337, 336, 348, 349), (336, 335, 347, 348), (335, 334, 346, 347), (19, 351, 381, 215), (351, 350, 380, 381), (350, 349, 379, 380), (349, 348, 378, 379), (348, 347, 377, 378), (347, 346, 376, 377), (213, 364, 394, 225), (364, 365, 395, 394), (365, 366, 396, 395), (366, 367, 397, 396), (367, 368, 398, 397), (368, 369, 399, 398), (226, 400, 436, 244), (400, 401, 437, 436), (401, 402, 438, 437), (402, 403, 439, 438), (403, 404, 440, 439), (404, 405, 441, 440), (7, 327, 435, 241), (327, 326, 434, 435), (326, 325, 433, 434), (325, 324, 432, 433), (324, 323, 431, 432), (323, 322, 430, 431), (852, 890, 333, 8), (890, 891, 332, 333), (891, 892, 331, 332), (892, 893, 330, 331), (893, 894, 329, 330), (894, 895, 328, 329), (277, 6, 322, 466), (466, 322, 323, 467), (467, 323, 324, 468), (468, 324, 325, 469), (469, 325, 326, 470), (470, 326, 327, 471), (269, 4, 316, 490), (490, 316, 317, 491), (491, 317, 318, 492), (492, 318, 319, 493), (493, 319, 320, 494), (494, 320, 321, 495), (545, 633, 315, 3), (633, 635, 314, 315), (635, 637, 313, 314), (637, 639, 312, 313), (639, 641, 311, 312), (641, 643, 310, 311), (508, 514, 515, 509), (510, 516, 517, 511), (512, 518, 519, 513), (502, 508, 509, 503), (504, 510, 511, 505), (506, 512, 513, 507), (496, 502, 503, 497), (498, 504, 505, 499), (500, 506, 507, 501), (493, 487, 511, 517), (477, 476, 500, 501), (489, 483, 507, 513), (488, 494, 518, 512), (492, 493, 517, 516), (472, 478, 502, 496), (495, 489, 513, 519), (479, 473, 497, 503), (478, 484, 508, 502), (494, 495, 519, 518), (474, 480, 504, 498), (473, 472, 496, 497), (485, 479, 503, 509), (484, 490, 514, 508), (481, 475, 499, 505), (532, 538, 539, 533), (534, 540, 541, 535), (536, 542, 543, 537), (526, 532, 533, 527), (528, 534, 535, 529), (530, 536, 537, 531), (520, 526, 527, 521), (522, 528, 529, 523), (524, 530, 531, 525), (452, 458, 530, 524), (463, 457, 529, 535), (462, 468, 540, 534), (459, 453, 525, 531), (458, 464, 536, 530), (470, 471, 543, 542), (449, 448, 520, 521), (469, 463, 535, 541), (465, 459, 531, 537), (464, 470, 542, 536), (448, 454, 526, 520), (451, 450, 522, 523), (471, 465, 537, 543), (455, 449, 521, 527), (454, 460, 532, 526), (950, 951, 642, 640), (640, 642, 643, 641), (949, 950, 640, 638), (638, 640, 641, 639), (948, 949, 638, 636), (636, 638, 639, 637), (947, 948, 636, 634), (634, 636, 637, 635), (946, 947, 634, 632), (632, 634, 635, 633), (908, 946, 632, 544), (544, 632, 633, 545), (906, 629, 631, 907), (629, 628, 630, 631), (905, 627, 629, 906), (627, 626, 628, 629), (904, 625, 627, 905), (625, 624, 626, 627), (903, 623, 625, 904), (623, 622, 624, 625), (902, 621, 623, 903), (621, 620, 622, 623), (920, 568, 621, 902), (568, 569, 620, 621), (944, 945, 618, 616), (616, 618, 619, 617), (943, 944, 616, 614), (614, 616, 617, 615), (942, 943, 614, 612), (612, 614, 615, 613), (910, 942, 612, 548), (548, 612, 613, 549), (940, 941, 610, 608), (609, 607, 747, 749), (939, 940, 608, 606), (605, 604, 744, 745), (938, 939, 606, 604), (706, 708, 756, 754), (918, 938, 604, 564), (564, 604, 605, 565), (50, 567, 601, 258), (567, 566, 600, 601), (258, 601, 603, 262), (601, 600, 602, 603), (917, 562, 596, 934), (562, 563, 597, 596), (934, 596, 598, 935), (596, 597, 599, 598), (927, 582, 594, 933), (582, 583, 595, 594), (910, 548, 588, 930), (548, 549, 589, 588), (229, 581, 593, 249), (581, 580, 592, 593), (930, 588, 592, 932), (588, 589, 593, 592), (243, 591, 595, 246), (591, 590, 594, 595), (6, 551, 591, 243), (551, 550, 590, 591), (913, 554, 586, 929), (554, 555, 587, 586), (231, 583, 587, 232), (583, 582, 586, 587), (926, 580, 584, 928), (580, 581, 585, 584), (211, 569, 577, 223), (569, 568, 576, 577), (914, 556, 572, 922), (556, 557, 573, 572), (219, 575, 579, 225), (575, 574, 578, 579), (922, 572, 576, 924), (572, 573, 577, 576), (23, 559, 575, 219), (559, 558, 574, 575), (921, 570, 578, 925), (570, 571, 579, 578), (907, 631, 570, 921), (631, 630, 571, 570), (41, 561, 565, 47), (561, 560, 564, 565), (941, 919, 566, 610), (610, 566, 567, 611), (911, 550, 562, 917), (550, 551, 563, 562), (935, 598, 602, 937), (598, 599, 603, 602), (912, 552, 556, 914), (552, 553, 557, 556), (15, 553, 585, 236), (553, 552, 584, 585), (17, 555, 559, 23), (555, 554, 558, 559), (945, 908, 544, 618), (618, 544, 545, 619), (2, 547, 561, 41), (547, 546, 560, 561), (951, 909, 546, 642), (642, 546, 547, 643), (308, 309, 742, 740), (740, 742, 743, 741), (307, 308, 740, 738), (738, 740, 741, 739), (306, 307, 738, 736), (736, 738, 739, 737), (305, 306, 736, 734), (734, 736, 737, 735), (304, 305, 734, 732), (732, 734, 735, 733), (0, 304, 732, 644), (644, 732, 733, 645), (362, 729, 731, 363), (729, 728, 730, 731), (361, 727, 729, 362), (727, 726, 728, 729), (360, 725, 727, 361), (725, 724, 726, 727), (359, 723, 725, 360), (723, 722, 724, 725), (358, 721, 723, 359), (721, 720, 722, 723), (208, 668, 721, 358), (668, 669, 720, 721), (267, 266, 718, 716), (716, 718, 719, 717), (268, 267, 716, 714), (714, 716, 717, 715), (269, 268, 714, 712), (712, 714, 715, 713), (4, 269, 712, 648), (648, 712, 713, 649), (296, 297, 710, 708), (606, 608, 748, 746), (295, 296, 708, 706), (710, 711, 759, 758), (294, 295, 706, 704), (610, 611, 751, 750), (48, 294, 704, 664), (664, 704, 705, 665), (255, 698, 702, 263), (698, 699, 703, 702), (880, 701, 703, 881), (701, 700, 702, 703), (43, 662, 696, 252), (662, 663, 697, 696), (252, 696, 698, 255), (696, 697, 699, 698), (227, 682, 694, 248), (682, 683, 695, 694), (855, 651, 691, 875), (651, 650, 690, 691), (875, 691, 695, 877), (691, 690, 694, 695), (238, 688, 692, 244), (688, 689, 693, 692), (4, 648, 688, 238), (648, 649, 689, 688), (871, 683, 687, 873), (683, 682, 686, 687), (226, 680, 684, 233), (680, 681, 685, 684), (859, 659, 675, 867), (659, 658, 674, 675), (864, 669, 677, 868), (669, 668, 676, 677), (18, 656, 672, 214), (656, 657, 673, 672), (214, 672, 676, 220), (672, 673, 677, 676), (867, 675, 679, 869), (675, 674, 678, 679), (209, 670, 678, 221), (670, 671, 679, 678), (363, 731, 670, 209), (731, 730, 671, 670), (860, 661, 665, 862), (661, 660, 664, 665), (297, 49, 666, 710), (710, 666, 667, 711), (5, 650, 662, 43), (650, 651, 663, 662), (863, 667, 701, 880), (667, 666, 700, 701), (857, 655, 659, 859), (655, 654, 658, 659), (856, 653, 685, 872), (653, 652, 684, 685), (12, 652, 656, 18), (652, 653, 657, 656), (309, 1, 646, 742), (742, 646, 647, 743), (870, 681, 693, 876), (681, 680, 692, 693), (853, 647, 661, 860), (647, 646, 660, 661), (266, 0, 644, 718), (718, 644, 645, 719), (13, 654, 686, 234), (654, 655, 687, 686), (748, 750, 751, 749), (746, 748, 749, 747), (744, 746, 747, 745), (756, 758, 759, 757), (754, 756, 757, 755), (752, 754, 755, 753), (709, 707, 755, 757), (705, 704, 752, 753), (604, 606, 746, 744), (704, 706, 754, 752), (607, 605, 745, 747), (707, 705, 753, 755), (608, 610, 750, 748), (708, 710, 758, 756), (611, 609, 749, 751), (711, 709, 757, 759), (116, 760, 767, 136), (130, 133, 766, 765), (133, 136, 767, 766), (116, 119, 761, 760), (119, 122, 762, 761), (115, 768, 775, 135), (131, 132, 774, 773), (132, 135, 775, 774), (115, 118, 769, 768), (118, 121, 770, 769), (121, 124, 771, 770), (786, 126, 772, 798), (796, 798, 772, 764), (762, 770, 771, 763), (763, 771, 799, 797), (796, 797, 849, 848), (124, 787, 799, 771), (787, 786, 798, 799), (108, 793, 795, 109), (793, 792, 794, 795), (107, 791, 793, 108), (791, 790, 792, 793), (71, 785, 791, 107), (785, 784, 790, 791), (763, 797, 789, 125), (797, 796, 788, 789), (59, 781, 787, 124), (781, 780, 786, 787), (811, 817, 781, 59), (817, 819, 780, 781), (125, 789, 783, 65), (789, 788, 782, 783), (831, 837, 785, 71), (837, 839, 784, 785), (109, 795, 778, 56), (795, 794, 779, 778), (778, 779, 818, 816), (818, 819, 847, 846), (56, 778, 816, 810), (810, 816, 817, 811), (26, 77, 814, 800), (800, 814, 815, 801), (779, 57, 812, 818), (818, 812, 813, 819), (55, 56, 810, 808), (808, 810, 811, 809), (54, 55, 808, 806), (806, 808, 809, 807), (53, 54, 806, 804), (804, 806, 807, 805), (52, 53, 804, 802), (802, 804, 805, 803), (24, 52, 802, 801), (801, 802, 803, 800), (783, 782, 838, 836), (839, 837, 841, 843), (65, 783, 836, 830), (830, 836, 837, 831), (782, 64, 832, 838), (838, 832, 833, 839), (66, 65, 830, 828), (828, 830, 831, 829), (67, 66, 828, 826), (826, 828, 829, 827), (68, 67, 826, 824), (824, 826, 827, 825), (69, 68, 824, 822), (822, 824, 825, 823), (30, 69, 822, 821), (821, 822, 823, 820), (76, 30, 821, 834), (834, 821, 820, 835), (840, 842, 843, 841), (838, 839, 843, 842), (837, 836, 840, 841), (836, 838, 842, 840), (844, 846, 847, 845), (817, 816, 844, 845), (816, 818, 846, 844), (819, 817, 845, 847), (849, 851, 850, 848), (797, 799, 851, 849), (798, 796, 848, 850), (799, 798, 850, 851), (9, 853, 860, 40), (228, 870, 876, 245), (14, 856, 872, 235), (16, 857, 859, 22), (51, 863, 880, 256), (40, 860, 862, 46), (218, 867, 869, 224), (210, 864, 868, 222), (22, 859, 867, 218), (230, 871, 873, 237), (242, 875, 877, 247), (11, 855, 875, 242), (256, 880, 881, 257), (741, 743, 895, 894), (739, 741, 894, 893), (737, 739, 893, 892), (735, 737, 892, 891), (733, 735, 891, 890), (645, 733, 890, 852), (728, 900, 901, 730), (726, 899, 900, 728), (724, 898, 899, 726), (722, 897, 898, 724), (720, 896, 897, 722), (669, 864, 896, 720), (717, 719, 889, 888), (715, 717, 888, 887), (713, 715, 887, 886), (649, 713, 886, 854), (709, 711, 885, 884), (707, 709, 884, 883), (705, 707, 883, 882), (665, 705, 882, 862), (699, 879, 881, 703), (663, 861, 878, 697), (697, 878, 879, 699), (683, 871, 877, 695), (689, 874, 876, 693), (649, 854, 874, 689), (681, 870, 872, 685), (657, 858, 866, 673), (673, 866, 868, 677), (671, 865, 869, 679), (730, 901, 865, 671), (711, 667, 863, 885), (651, 855, 861, 663), (653, 856, 858, 657), (743, 647, 853, 895), (719, 645, 852, 889), (655, 857, 873, 687), (328, 9, 909, 951), (282, 8, 908, 945), (14, 912, 914, 20), (253, 935, 937, 257), (11, 911, 917, 45), (302, 51, 919, 941), (375, 907, 921, 212), (212, 921, 925, 224), (216, 922, 924, 222), (20, 914, 922, 216), (228, 926, 928, 235), (16, 913, 929, 237), (240, 930, 932, 245), (10, 910, 930, 240), (230, 927, 933, 247), (250, 934, 935, 253), (45, 917, 934, 250), (46, 303, 938, 918), (941, 940, 962, 963), (302, 941, 963, 952), (882, 883, 957, 956), (10, 285, 942, 910), (285, 284, 943, 942), (284, 283, 944, 943), (283, 282, 945, 944), (210, 920, 902, 370), (370, 902, 903, 371), (371, 903, 904, 372), (372, 904, 905, 373), (373, 905, 906, 374), (374, 906, 907, 375), (8, 333, 946, 908), (333, 332, 947, 946), (332, 331, 948, 947), (331, 330, 949, 948), (330, 329, 950, 949), (329, 328, 951, 950), (566, 919, 936, 600), (600, 936, 937, 602), (580, 926, 932, 592), (590, 931, 933, 594), (550, 911, 931, 590), (582, 927, 929, 586), (568, 920, 924, 576), (574, 923, 925, 578), (558, 915, 923, 574), (560, 916, 918, 564), (552, 912, 928, 584), (554, 913, 915, 558), (546, 909, 916, 560), (956, 957, 954, 955), (957, 958, 953, 954), (958, 959, 952, 953), (955, 954, 961, 960), (954, 953, 962, 961), (953, 952, 963, 962), (883, 884, 958, 957), (885, 302, 952, 959), (303, 882, 956, 955), (940, 939, 961, 962), (8, 908, 965, 814, 131, 129, 834, 964, 852), (966, 967, 997, 996, 1001, 1002, 1006, 1005, 1007, 968, 969, 975, 981, 1022), (980, 970, 971, 976), (976, 971, 1004, 1003, 1008, 1009, 1000, 999, 998, 972, 973, 977, 979, 1023), (978, 974, 967, 966), (977, 973, 986, 990), (990, 986, 1021, 1020, 1010, 987, 988, 991), (991, 988, 1018, 1016, 1015, 989, 974, 978), (975, 969, 982, 992), (992, 982, 1017, 1013, 1014, 983, 984, 994, 993), (994, 984, 1012, 1011, 1019, 985, 970, 980, 995), (151, 145, 998, 999), (178, 185, 1015, 1016), (110, 70, 977, 990), (177, 27, 969, 968), (29, 84, 986, 973), (57, 112, 978, 966), (188, 184, 1013, 1017), (111, 110, 990, 991), (154, 159, 1003, 1004), (175, 85, 988, 987), (812, 57, 966, 1022), (185, 193, 989, 1015), (112, 111, 991, 978), (193, 86, 974, 989), (813, 812, 1022, 981), (80, 31, 971, 970), (164, 163, 1005, 1006), (31, 154, 1004, 971), (138, 29, 973, 972), (191, 178, 1016, 1018), (70, 833, 979, 977), (166, 146, 1000, 1009), (78, 188, 1017, 982), (163, 158, 1007, 1005), (180, 196, 983, 1014), (772, 126, 992, 993), (86, 25, 967, 974), (165, 166, 1009, 1008), (79, 172, 1012, 984), (159, 165, 1008, 1003), (168, 175, 987, 1010), (64, 128, 980, 976), (144, 143, 996, 997), (832, 64, 976, 1023), (204, 198, 985, 1019), (833, 832, 1023, 979), (172, 171, 1011, 1012), (145, 138, 972, 998), (126, 58, 975, 992), (127, 772, 993, 994), (200, 202, 1020, 1021), (58, 813, 981, 975), (146, 151, 999, 1000), (25, 144, 997, 967), (128, 764, 995, 980), (158, 177, 968, 1007), (150, 153, 1002, 1001), (153, 164, 1006, 1002)])
me_cube.polygons.foreach_set('material_index', [0, 0, 0, 0, 0, 0, 0, 0, 2, 0, 0, 0, 0, 2, 0, 2, 2, 2, 0, 0, 0, 0, 0, 0, 0, 0, 0, 0, 0, 0, 0, 0, 0, 2, 2, 0, 0, 0, 0, 0, 0, 0, 0, 0, 0, 0, 0, 0, 0, 0, 0, 0, 0, 0, 0, 0, 0, 0, 0, 0, 0, 0, 0, 0, 0, 0, 0, 0, 0, 0, 0, 0, 0, 0, 0, 0, 0, 0, 0, 0, 0, 0, 0, 0, 0, 0, 0, 0, 0, 0, 0, 0, 0, 0, 0, 0, 0, 0, 0, 0, 0, 0, 0, 0, 0, 0, 0, 0, 0, 0, 0, 0, 0, 0, 0, 0, 0, 0, 0, 0, 0, 1, 1, 1, 1, 0, 0, 0, 0, 0, 0, 0, 0, 0, 0, 0, 0, 0, 0, 0, 0, 0, 0, 0, 0, 0, 0, 0, 0, 0, 0, 0, 0, 0, 0, 0, 0, 0, 0, 0, 0, 0, 0, 0, 2, 2, 2, 2, 2, 2, 2, 2, 2, 2, 2, 2, 2, 2, 2, 2, 2, 2, 2, 2, 2, 2, 2, 2, 2, 2, 2, 2, 0, 2, 2, 2, 2, 2, 2, 2, 2, 2, 2, 2, 2, 2, 2, 2, 0, 2, 2, 2, 2, 2, 2, 2, 0, 2, 2, 0, 2, 2, 0, 0, 0, 0, 0, 0, 0, 0, 0, 0, 0, 0, 0, 0, 0, 0, 0, 0, 0, 0, 0, 0, 0, 0, 0, 0, 0, 0, 0, 0, 0, 0, 0, 0, 0, 0, 0, 0, 0, 0, 0, 0, 0, 0, 0, 0, 0, 0, 0, 0, 0, 0, 0, 0, 0, 0, 0, 0, 0, 0, 0, 0, 0, 0, 0, 0, 0, 0, 0, 0, 0, 0, 0, 0, 0, 0, 0, 0, 0, 0, 0, 0, 0, 0, 0, 0, 0, 0, 2, 2, 2, 2, 2, 2, 2, 2, 2, 2, 2, 2, 2, 2, 2, 2, 2, 2, 0, 0, 0, 0, 0, 0, 2, 0, 0, 0, 0, 0, 2, 2, 2, 2, 2, 2, 2, 2, 2, 2, 2, 2, 2, 2, 2, 2, 2, 2, 2, 2, 2, 2, 2, 2, 2, 2, 2, 2, 2, 2, 2, 2, 2, 2, 2, 2, 2, 2, 2, 2, 2, 2, 2, 2, 2, 2, 2, 2, 2, 2, 2, 2, 2, 2, 0, 0, 0, 0, 0, 0, 0, 0, 0, 0, 0, 0, 2, 2, 2, 2, 2, 2, 2, 2, 2, 2, 2, 2, 2, 2, 2, 2, 2, 2, 2, 2, 2, 2, 2, 2, 0, 0, 0, 0, 0, 0, 0, 0, 0, 0, 0, 0, 0, 0, 0, 0, 0, 0, 0, 0, 0, 0, 0, 0, 1, 1, 1, 1, 1, 1, 1, 1, 1, 0, 0, 0, 0, 0, 0, 0, 0, 0, 0, 0, 0, 0, 0, 0, 1, 1, 1, 1, 1, 1, 1, 1, 1, 0, 0, 0, 0, 0, 0, 0, 0, 0, 0, 0, 0, 0, 0, 0, 0, 0, 0, 0, 0, 0, 0, 0, 0, 0, 0, 0, 2, 2, 2, 2, 2, 2, 2, 2, 2, 2, 2, 2, 0, 0, 0, 0, 0, 0, 0, 0, 0, 0, 0, 0, 0, 0, 0, 0, 2, 2, 2, 2, 0, 0, 2, 2, 2, 2, 2, 2, 2, 2, 2, 2, 2, 2, 2, 2, 0, 0, 2, 2, 2, 2, 2, 2, 2, 2, 2, 2, 2, 2, 2, 2, 2, 2, 2, 2, 0, 0, 0, 0, 0, 0, 2, 2, 0, 0, 2, 0, 0, 0, 0, 0, 0, 0, 0, 0, 0, 0, 0, 0, 0, 0, 0, 0, 0, 0, 0, 0, 2, 2, 2, 2, 2, 2, 2, 2, 2, 2, 2, 2, 0, 0, 0, 0, 0, 0, 0, 0, 0, 0, 0, 0, 0, 0, 0, 0, 2, 2, 2, 2, 0, 0, 2, 2, 2, 2, 2, 2, 2, 2, 2, 2, 2, 2, 2, 2, 2, 2, 2, 2, 2, 2, 2, 2, 2, 2, 2, 2, 2, 2, 2, 2, 0, 0, 0, 0, 0, 0, 2, 2, 0, 0, 0, 0, 0, 0, 0, 0, 2, 2, 0, 0, 0, 0, 0, 0, 1, 1, 1, 1, 1, 1, 0, 0, 0, 0, 0, 0, 0, 0, 0, 0, 0, 1, 1, 0, 0, 0, 1, 1, 0, 0, 0, 0, 0, 0, 0, 0, 0, 0, 0, 0, 0, 0, 0, 0, 0, 0, 0, 0, 0, 0, 0, 0, 0, 0, 0, 0, 0, 0, 0, 0, 0, 0, 0, 0, 0, 0, 0, 0, 0, 0, 0, 0, 0, 0, 0, 0, 0, 0, 0, 0, 0, 0, 0, 0, 0, 0, 0, 0, 0, 0, 0, 0, 1, 0, 0, 0, 1, 0, 0, 0, 1, 0, 0, 0, 0, 2, 0, 0, 2, 0, 2, 2, 2, 2, 2, 2, 2, 0, 0, 0, 0, 0, 0, 2, 2, 2, 2, 2, 2, 0, 0, 0, 0, 0, 0, 0, 0, 2, 0, 2, 2, 2, 2, 2, 2, 2, 2, 2, 0, 0, 0, 0, 0, 0, 0, 0, 0, 2, 0, 0, 2, 2, 2, 2, 2, 0, 2, 2, 2, 2, 0, 0, 0, 0, 0, 0, 0, 0, 0, 2, 2, 2, 2, 2, 2, 0, 0, 0, 0, 0, 0, 2, 2, 2, 2, 2, 2, 2, 2, 2, 0, 0, 0, 0, 1, 1, 1, 1, 1, 1, 0, 0, 0, 0, 0, 0, 0, 0, 0, 0, 0, 0, 0, 0, 0, 0, 0, 0, 0, 0, 0, 0, 0, 0, 0, 0, 0, 0, 0, 0, 0, 0, 0, 0, 0, 0, 0, 0, 0, 0, 0, 0, 0, 0, 0, 0, 0, 0, 0, 0, 0, 0, 0, 0, 0, 0, 0, 0, 0, 0, 0, 0, 0])
me_cube.materials.append(mat_gray)
me_cube.materials.append(mat_black)
me_cube.materials.append(mat_dark_gray)
me_cube.use_remesh_preserve_volume = False
me_cube.use_remesh_preserve_attributes = False
me_cube.use_mirror_vertex_groups = False
me_cube.update()

# ---- objects
ob_church = bpy.data.objects.new('Church', me_cube)
ob_lamp = bpy.data.objects.new('Lamp', light_lamp)
ob_camera = bpy.data.objects.new('Camera', cam_camera)

# ---- transforms, parenting, visibility, modifiers, constraints
ob_church.location = (0.0, 0.0, 0.0)
ob_church.scale = (2.397, 2.397, 2.397)
ob_church.lock_rotations_4d = False
ob_church.empty_display_type = 'ARROWS'
ob_church.lineart.crease_threshold = 0.0
ob_lamp.location = (4.076, 1.005, 5.904)
ob_lamp.rotation_euler = (0.6503, 0.05522, 1.866)
ob_lamp.lock_rotations_4d = False
ob_lamp.empty_display_type = 'ARROWS'
ob_lamp.color = (0.0, 0.0, 0.0, 0.0)
ob_lamp.lineart.crease_threshold = 0.0
ob_camera.location = (7.481, -6.508, 5.344)
ob_camera.rotation_euler = (1.109, 0.0, 0.8149)
ob_camera.lock_rotations_4d = False
ob_camera.empty_display_type = 'ARROWS'
ob_camera.color = (0.0, 0.0, 0.0, 0.0)
ob_camera.display_type = 'WIRE'
ob_camera.lineart.crease_threshold = 0.0

# ---- collection membership
col_collection_1.objects.link(ob_church)
col_collection_1.objects.link(ob_lamp)
col_collection_1.objects.link(ob_camera)

# ---- scene / render settings (as saved in the file)
scene.camera = ob_camera
scene.frame_start = 1; scene.frame_end = 250; scene.frame_set(1)
scene.render.engine = 'CYCLES'
scene.render.resolution_percentage = 50
scene.render.dither_intensity = 0.0
scene.cycles.use_denoising = False
scene.cycles.samples = 128
scene.cycles.sampling_pattern = 'TABULATED_SOBOL'
scene.cycles.light_sampling_threshold = 0.0
scene.cycles.use_adaptive_sampling = False
scene.cycles.use_light_tree = False
scene.cycles.blur_glossy = 0.0
scene.cycles.sample_clamp_indirect = 0.0
scene.view_settings.view_transform = 'Standard'
bpy.context.view_layer.update()
